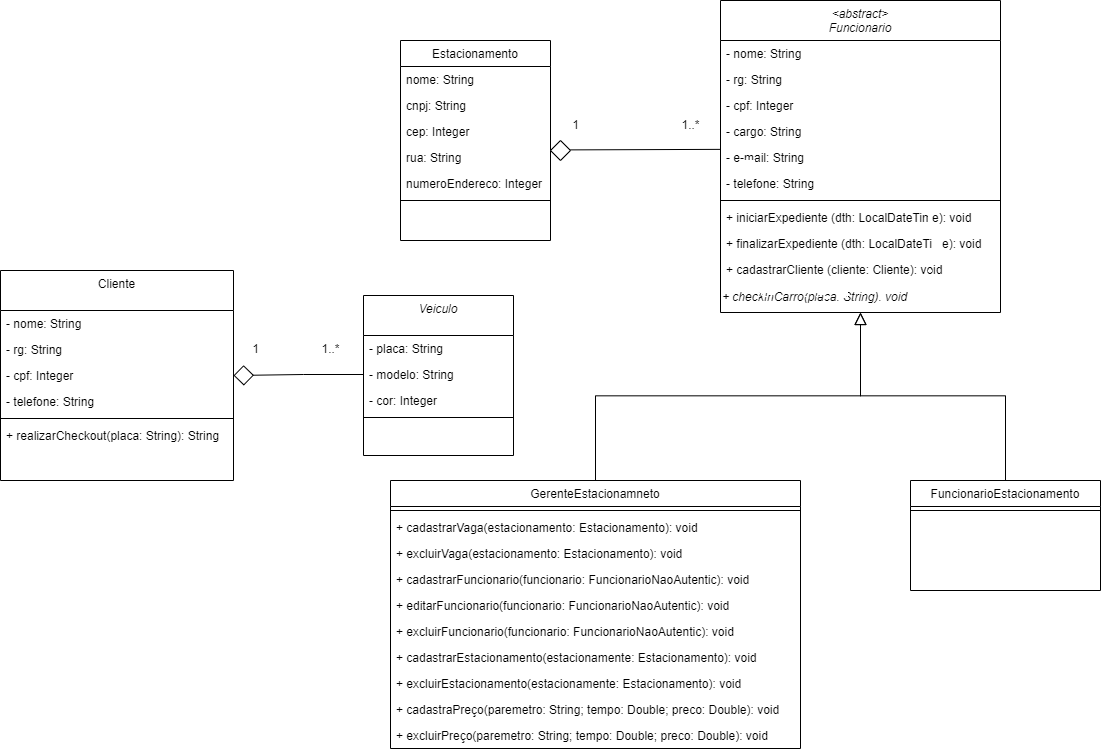

The diagram above was exported from draw.io. Its source (the exported page's mxGraphModel, read from the mxfile embedded in the PNG):
<mxGraphModel dx="2577" dy="968" grid="1" gridSize="10" guides="1" tooltips="1" connect="1" arrows="1" fold="1" page="1" pageScale="1" pageWidth="827" pageHeight="1169" math="0" shadow="0">
  <root>
    <mxCell id="WIyWlLk6GJQsqaUBKTNV-0" />
    <mxCell id="WIyWlLk6GJQsqaUBKTNV-1" parent="WIyWlLk6GJQsqaUBKTNV-0" />
    <mxCell id="zkfFHV4jXpPFQw0GAbJ--0" value="&lt;abstract&gt;&#10;Funcionario" style="swimlane;fontStyle=2;align=center;verticalAlign=top;childLayout=stackLayout;horizontal=1;startSize=40;horizontalStack=0;resizeParent=1;resizeLast=0;collapsible=1;marginBottom=0;rounded=0;shadow=0;strokeWidth=1;" parent="WIyWlLk6GJQsqaUBKTNV-1" vertex="1">
      <mxGeometry x="120" y="20" width="280" height="312" as="geometry">
        <mxRectangle x="120" y="50" width="160" height="40" as="alternateBounds" />
      </mxGeometry>
    </mxCell>
    <mxCell id="zkfFHV4jXpPFQw0GAbJ--7" value="- nome: String&#10;" style="text;align=left;verticalAlign=top;spacingLeft=4;spacingRight=4;overflow=hidden;rotatable=0;points=[[0,0.5],[1,0.5]];portConstraint=eastwest;" parent="zkfFHV4jXpPFQw0GAbJ--0" vertex="1">
      <mxGeometry y="40" width="280" height="26" as="geometry" />
    </mxCell>
    <mxCell id="zkfFHV4jXpPFQw0GAbJ--8" value="- rg: String" style="text;align=left;verticalAlign=top;spacingLeft=4;spacingRight=4;overflow=hidden;rotatable=0;points=[[0,0.5],[1,0.5]];portConstraint=eastwest;rounded=0;shadow=0;html=0;" parent="zkfFHV4jXpPFQw0GAbJ--0" vertex="1">
      <mxGeometry y="66" width="280" height="26" as="geometry" />
    </mxCell>
    <mxCell id="ae5U5-lCTwL09E5z2HVK-1" value="- cpf: Integer" style="text;align=left;verticalAlign=top;spacingLeft=4;spacingRight=4;overflow=hidden;rotatable=0;points=[[0,0.5],[1,0.5]];portConstraint=eastwest;" parent="zkfFHV4jXpPFQw0GAbJ--0" vertex="1">
      <mxGeometry y="92" width="280" height="26" as="geometry" />
    </mxCell>
    <mxCell id="ae5U5-lCTwL09E5z2HVK-3" value="- cargo: String" style="text;align=left;verticalAlign=top;spacingLeft=4;spacingRight=4;overflow=hidden;rotatable=0;points=[[0,0.5],[1,0.5]];portConstraint=eastwest;" parent="zkfFHV4jXpPFQw0GAbJ--0" vertex="1">
      <mxGeometry y="118" width="280" height="26" as="geometry" />
    </mxCell>
    <mxCell id="A3yt2opp31cSVT5oWGEp-2" value="- e-mail: String" style="text;align=left;verticalAlign=top;spacingLeft=4;spacingRight=4;overflow=hidden;rotatable=0;points=[[0,0.5],[1,0.5]];portConstraint=eastwest;rounded=0;shadow=0;html=0;" parent="zkfFHV4jXpPFQw0GAbJ--0" vertex="1">
      <mxGeometry y="144" width="280" height="26" as="geometry" />
    </mxCell>
    <mxCell id="zkfFHV4jXpPFQw0GAbJ--2" value="- telefone: String" style="text;align=left;verticalAlign=top;spacingLeft=4;spacingRight=4;overflow=hidden;rotatable=0;points=[[0,0.5],[1,0.5]];portConstraint=eastwest;rounded=0;shadow=0;html=0;" parent="zkfFHV4jXpPFQw0GAbJ--0" vertex="1">
      <mxGeometry y="170" width="280" height="26" as="geometry" />
    </mxCell>
    <mxCell id="zkfFHV4jXpPFQw0GAbJ--4" value="" style="line;html=1;strokeWidth=1;align=left;verticalAlign=middle;spacingTop=-1;spacingLeft=3;spacingRight=3;rotatable=0;labelPosition=right;points=[];portConstraint=eastwest;" parent="zkfFHV4jXpPFQw0GAbJ--0" vertex="1">
      <mxGeometry y="196" width="280" height="8" as="geometry" />
    </mxCell>
    <mxCell id="zkfFHV4jXpPFQw0GAbJ--5" value="+ iniciarExpediente (dth: LocalDateTime): void" style="text;align=left;verticalAlign=top;spacingLeft=4;spacingRight=4;overflow=hidden;rotatable=0;points=[[0,0.5],[1,0.5]];portConstraint=eastwest;" parent="zkfFHV4jXpPFQw0GAbJ--0" vertex="1">
      <mxGeometry y="204" width="280" height="26" as="geometry" />
    </mxCell>
    <mxCell id="A3yt2opp31cSVT5oWGEp-1" value="+ finalizarExpediente (dth: LocalDateTime): void" style="text;align=left;verticalAlign=top;spacingLeft=4;spacingRight=4;overflow=hidden;rotatable=0;points=[[0,0.5],[1,0.5]];portConstraint=eastwest;" parent="zkfFHV4jXpPFQw0GAbJ--0" vertex="1">
      <mxGeometry y="230" width="280" height="26" as="geometry" />
    </mxCell>
    <mxCell id="A3yt2opp31cSVT5oWGEp-10" value="+ cadastrarCliente (cliente: Cliente): void" style="text;align=left;verticalAlign=top;spacingLeft=4;spacingRight=4;overflow=hidden;rotatable=0;points=[[0,0.5],[1,0.5]];portConstraint=eastwest;" parent="zkfFHV4jXpPFQw0GAbJ--0" vertex="1">
      <mxGeometry y="256" width="280" height="26" as="geometry" />
    </mxCell>
    <mxCell id="NNQYCUzsUwM3jJecbXcp-22" value="&lt;i&gt;+ checkInCarro(placa: String): void&lt;/i&gt;" style="text;html=1;align=left;verticalAlign=middle;resizable=0;points=[];autosize=1;strokeColor=none;fillColor=none;" parent="zkfFHV4jXpPFQw0GAbJ--0" vertex="1">
      <mxGeometry y="282" width="280" height="30" as="geometry" />
    </mxCell>
    <mxCell id="zkfFHV4jXpPFQw0GAbJ--6" value="GerenteEstacionamneto" style="swimlane;fontStyle=0;align=center;verticalAlign=top;childLayout=stackLayout;horizontal=1;startSize=26;horizontalStack=0;resizeParent=1;resizeLast=0;collapsible=1;marginBottom=0;rounded=0;shadow=0;strokeWidth=1;" parent="WIyWlLk6GJQsqaUBKTNV-1" vertex="1">
      <mxGeometry x="-210" y="500" width="410" height="268" as="geometry">
        <mxRectangle x="130" y="380" width="160" height="26" as="alternateBounds" />
      </mxGeometry>
    </mxCell>
    <mxCell id="zkfFHV4jXpPFQw0GAbJ--9" value="" style="line;html=1;strokeWidth=1;align=left;verticalAlign=middle;spacingTop=-1;spacingLeft=3;spacingRight=3;rotatable=0;labelPosition=right;points=[];portConstraint=eastwest;" parent="zkfFHV4jXpPFQw0GAbJ--6" vertex="1">
      <mxGeometry y="26" width="410" height="8" as="geometry" />
    </mxCell>
    <mxCell id="A3yt2opp31cSVT5oWGEp-5" value="+ cadastrarVaga(estacionamento: Estacionamento): void" style="text;align=left;verticalAlign=top;spacingLeft=4;spacingRight=4;overflow=hidden;rotatable=0;points=[[0,0.5],[1,0.5]];portConstraint=eastwest;fontStyle=0" parent="zkfFHV4jXpPFQw0GAbJ--6" vertex="1">
      <mxGeometry y="34" width="410" height="26" as="geometry" />
    </mxCell>
    <mxCell id="A3yt2opp31cSVT5oWGEp-6" value="+ excluirVaga(estacionamento: Estacionamento): void" style="text;align=left;verticalAlign=top;spacingLeft=4;spacingRight=4;overflow=hidden;rotatable=0;points=[[0,0.5],[1,0.5]];portConstraint=eastwest;fontStyle=0" parent="zkfFHV4jXpPFQw0GAbJ--6" vertex="1">
      <mxGeometry y="60" width="410" height="26" as="geometry" />
    </mxCell>
    <mxCell id="zkfFHV4jXpPFQw0GAbJ--10" value="+ cadastrarFuncionario(funcionario: FuncionarioNaoAutentic): void" style="text;align=left;verticalAlign=top;spacingLeft=4;spacingRight=4;overflow=hidden;rotatable=0;points=[[0,0.5],[1,0.5]];portConstraint=eastwest;fontStyle=0" parent="zkfFHV4jXpPFQw0GAbJ--6" vertex="1">
      <mxGeometry y="86" width="410" height="26" as="geometry" />
    </mxCell>
    <mxCell id="A3yt2opp31cSVT5oWGEp-0" value="+ editarFuncionario(funcionario: FuncionarioNaoAutentic): void" style="text;align=left;verticalAlign=top;spacingLeft=4;spacingRight=4;overflow=hidden;rotatable=0;points=[[0,0.5],[1,0.5]];portConstraint=eastwest;" parent="zkfFHV4jXpPFQw0GAbJ--6" vertex="1">
      <mxGeometry y="112" width="410" height="26" as="geometry" />
    </mxCell>
    <mxCell id="zkfFHV4jXpPFQw0GAbJ--11" value="+ excluirFuncionario(funcionario: FuncionarioNaoAutentic): void" style="text;align=left;verticalAlign=top;spacingLeft=4;spacingRight=4;overflow=hidden;rotatable=0;points=[[0,0.5],[1,0.5]];portConstraint=eastwest;" parent="zkfFHV4jXpPFQw0GAbJ--6" vertex="1">
      <mxGeometry y="138" width="410" height="26" as="geometry" />
    </mxCell>
    <mxCell id="A3yt2opp31cSVT5oWGEp-4" value="+ cadastrarEstacionamento(estacionamente: Estacionamento): void" style="text;align=left;verticalAlign=top;spacingLeft=4;spacingRight=4;overflow=hidden;rotatable=0;points=[[0,0.5],[1,0.5]];portConstraint=eastwest;fontStyle=0" parent="zkfFHV4jXpPFQw0GAbJ--6" vertex="1">
      <mxGeometry y="164" width="410" height="26" as="geometry" />
    </mxCell>
    <mxCell id="A3yt2opp31cSVT5oWGEp-8" value="+ excluirEstacionamento(estacionamente: Estacionamento): void" style="text;align=left;verticalAlign=top;spacingLeft=4;spacingRight=4;overflow=hidden;rotatable=0;points=[[0,0.5],[1,0.5]];portConstraint=eastwest;fontStyle=0" parent="zkfFHV4jXpPFQw0GAbJ--6" vertex="1">
      <mxGeometry y="190" width="410" height="26" as="geometry" />
    </mxCell>
    <mxCell id="A3yt2opp31cSVT5oWGEp-7" value="+ cadastraPreço(paremetro: String; tempo: Double; preco: Double): void" style="text;align=left;verticalAlign=top;spacingLeft=4;spacingRight=4;overflow=hidden;rotatable=0;points=[[0,0.5],[1,0.5]];portConstraint=eastwest;" parent="zkfFHV4jXpPFQw0GAbJ--6" vertex="1">
      <mxGeometry y="216" width="410" height="26" as="geometry" />
    </mxCell>
    <mxCell id="A3yt2opp31cSVT5oWGEp-9" value="+ excluirPreço(paremetro: String; tempo: Double; preco: Double): void" style="text;align=left;verticalAlign=top;spacingLeft=4;spacingRight=4;overflow=hidden;rotatable=0;points=[[0,0.5],[1,0.5]];portConstraint=eastwest;" parent="zkfFHV4jXpPFQw0GAbJ--6" vertex="1">
      <mxGeometry y="242" width="410" height="26" as="geometry" />
    </mxCell>
    <mxCell id="zkfFHV4jXpPFQw0GAbJ--12" value="" style="endArrow=block;endSize=10;endFill=0;shadow=0;strokeWidth=1;rounded=0;edgeStyle=elbowEdgeStyle;elbow=vertical;" parent="WIyWlLk6GJQsqaUBKTNV-1" source="zkfFHV4jXpPFQw0GAbJ--6" target="zkfFHV4jXpPFQw0GAbJ--0" edge="1">
      <mxGeometry width="160" relative="1" as="geometry">
        <mxPoint x="200" y="203" as="sourcePoint" />
        <mxPoint x="200" y="203" as="targetPoint" />
      </mxGeometry>
    </mxCell>
    <mxCell id="zkfFHV4jXpPFQw0GAbJ--13" value="FuncionarioEstacionamento" style="swimlane;fontStyle=0;align=center;verticalAlign=top;childLayout=stackLayout;horizontal=1;startSize=26;horizontalStack=0;resizeParent=1;resizeLast=0;collapsible=1;marginBottom=0;rounded=0;shadow=0;strokeWidth=1;" parent="WIyWlLk6GJQsqaUBKTNV-1" vertex="1">
      <mxGeometry x="310" y="500" width="190" height="110" as="geometry">
        <mxRectangle x="340" y="380" width="170" height="26" as="alternateBounds" />
      </mxGeometry>
    </mxCell>
    <mxCell id="zkfFHV4jXpPFQw0GAbJ--15" value="" style="line;html=1;strokeWidth=1;align=left;verticalAlign=middle;spacingTop=-1;spacingLeft=3;spacingRight=3;rotatable=0;labelPosition=right;points=[];portConstraint=eastwest;" parent="zkfFHV4jXpPFQw0GAbJ--13" vertex="1">
      <mxGeometry y="26" width="190" height="8" as="geometry" />
    </mxCell>
    <mxCell id="zkfFHV4jXpPFQw0GAbJ--16" value="" style="endArrow=block;endSize=10;endFill=0;shadow=0;strokeWidth=1;rounded=0;edgeStyle=elbowEdgeStyle;elbow=vertical;" parent="WIyWlLk6GJQsqaUBKTNV-1" source="zkfFHV4jXpPFQw0GAbJ--13" target="zkfFHV4jXpPFQw0GAbJ--0" edge="1">
      <mxGeometry width="160" relative="1" as="geometry">
        <mxPoint x="210" y="373" as="sourcePoint" />
        <mxPoint x="310" y="271" as="targetPoint" />
      </mxGeometry>
    </mxCell>
    <mxCell id="zkfFHV4jXpPFQw0GAbJ--17" value="Estacionamento" style="swimlane;fontStyle=0;align=center;verticalAlign=top;childLayout=stackLayout;horizontal=1;startSize=26;horizontalStack=0;resizeParent=1;resizeLast=0;collapsible=1;marginBottom=0;rounded=0;shadow=0;strokeWidth=1;" parent="WIyWlLk6GJQsqaUBKTNV-1" vertex="1">
      <mxGeometry x="-200" y="60" width="150" height="200" as="geometry">
        <mxRectangle x="550" y="140" width="160" height="26" as="alternateBounds" />
      </mxGeometry>
    </mxCell>
    <mxCell id="zkfFHV4jXpPFQw0GAbJ--18" value="nome: String" style="text;align=left;verticalAlign=top;spacingLeft=4;spacingRight=4;overflow=hidden;rotatable=0;points=[[0,0.5],[1,0.5]];portConstraint=eastwest;" parent="zkfFHV4jXpPFQw0GAbJ--17" vertex="1">
      <mxGeometry y="26" width="150" height="26" as="geometry" />
    </mxCell>
    <mxCell id="zkfFHV4jXpPFQw0GAbJ--19" value="cnpj: String" style="text;align=left;verticalAlign=top;spacingLeft=4;spacingRight=4;overflow=hidden;rotatable=0;points=[[0,0.5],[1,0.5]];portConstraint=eastwest;rounded=0;shadow=0;html=0;" parent="zkfFHV4jXpPFQw0GAbJ--17" vertex="1">
      <mxGeometry y="52" width="150" height="26" as="geometry" />
    </mxCell>
    <mxCell id="zkfFHV4jXpPFQw0GAbJ--20" value="cep: Integer" style="text;align=left;verticalAlign=top;spacingLeft=4;spacingRight=4;overflow=hidden;rotatable=0;points=[[0,0.5],[1,0.5]];portConstraint=eastwest;rounded=0;shadow=0;html=0;" parent="zkfFHV4jXpPFQw0GAbJ--17" vertex="1">
      <mxGeometry y="78" width="150" height="26" as="geometry" />
    </mxCell>
    <mxCell id="zkfFHV4jXpPFQw0GAbJ--21" value="rua: String" style="text;align=left;verticalAlign=top;spacingLeft=4;spacingRight=4;overflow=hidden;rotatable=0;points=[[0,0.5],[1,0.5]];portConstraint=eastwest;rounded=0;shadow=0;html=0;" parent="zkfFHV4jXpPFQw0GAbJ--17" vertex="1">
      <mxGeometry y="104" width="150" height="26" as="geometry" />
    </mxCell>
    <mxCell id="zkfFHV4jXpPFQw0GAbJ--22" value="numeroEndereco: Integer" style="text;align=left;verticalAlign=top;spacingLeft=4;spacingRight=4;overflow=hidden;rotatable=0;points=[[0,0.5],[1,0.5]];portConstraint=eastwest;rounded=0;shadow=0;html=0;" parent="zkfFHV4jXpPFQw0GAbJ--17" vertex="1">
      <mxGeometry y="130" width="150" height="26" as="geometry" />
    </mxCell>
    <mxCell id="zkfFHV4jXpPFQw0GAbJ--23" value="" style="line;html=1;strokeWidth=1;align=left;verticalAlign=middle;spacingTop=-1;spacingLeft=3;spacingRight=3;rotatable=0;labelPosition=right;points=[];portConstraint=eastwest;" parent="zkfFHV4jXpPFQw0GAbJ--17" vertex="1">
      <mxGeometry y="156" width="150" height="8" as="geometry" />
    </mxCell>
    <mxCell id="lL0Tc0SIJF2cgOXx1_et-2" value="Cliente" style="swimlane;fontStyle=0;align=center;verticalAlign=top;childLayout=stackLayout;horizontal=1;startSize=40;horizontalStack=0;resizeParent=1;resizeLast=0;collapsible=1;marginBottom=0;rounded=0;shadow=0;strokeWidth=1;" parent="WIyWlLk6GJQsqaUBKTNV-1" vertex="1">
      <mxGeometry x="-600" y="290" width="233" height="210" as="geometry">
        <mxRectangle x="120" y="50" width="160" height="40" as="alternateBounds" />
      </mxGeometry>
    </mxCell>
    <mxCell id="lL0Tc0SIJF2cgOXx1_et-3" value="- nome: String&#10;" style="text;align=left;verticalAlign=top;spacingLeft=4;spacingRight=4;overflow=hidden;rotatable=0;points=[[0,0.5],[1,0.5]];portConstraint=eastwest;" parent="lL0Tc0SIJF2cgOXx1_et-2" vertex="1">
      <mxGeometry y="40" width="233" height="26" as="geometry" />
    </mxCell>
    <mxCell id="lL0Tc0SIJF2cgOXx1_et-4" value="- rg: String" style="text;align=left;verticalAlign=top;spacingLeft=4;spacingRight=4;overflow=hidden;rotatable=0;points=[[0,0.5],[1,0.5]];portConstraint=eastwest;rounded=0;shadow=0;html=0;" parent="lL0Tc0SIJF2cgOXx1_et-2" vertex="1">
      <mxGeometry y="66" width="233" height="26" as="geometry" />
    </mxCell>
    <mxCell id="lL0Tc0SIJF2cgOXx1_et-5" value="- cpf: Integer" style="text;align=left;verticalAlign=top;spacingLeft=4;spacingRight=4;overflow=hidden;rotatable=0;points=[[0,0.5],[1,0.5]];portConstraint=eastwest;" parent="lL0Tc0SIJF2cgOXx1_et-2" vertex="1">
      <mxGeometry y="92" width="233" height="26" as="geometry" />
    </mxCell>
    <mxCell id="lL0Tc0SIJF2cgOXx1_et-8" value="- telefone: String" style="text;align=left;verticalAlign=top;spacingLeft=4;spacingRight=4;overflow=hidden;rotatable=0;points=[[0,0.5],[1,0.5]];portConstraint=eastwest;rounded=0;shadow=0;html=0;" parent="lL0Tc0SIJF2cgOXx1_et-2" vertex="1">
      <mxGeometry y="118" width="233" height="26" as="geometry" />
    </mxCell>
    <mxCell id="lL0Tc0SIJF2cgOXx1_et-9" value="" style="line;html=1;strokeWidth=1;align=left;verticalAlign=middle;spacingTop=-1;spacingLeft=3;spacingRight=3;rotatable=0;labelPosition=right;points=[];portConstraint=eastwest;" parent="lL0Tc0SIJF2cgOXx1_et-2" vertex="1">
      <mxGeometry y="144" width="233" height="8" as="geometry" />
    </mxCell>
    <mxCell id="lL0Tc0SIJF2cgOXx1_et-13" value="+ realizarCheckout(placa: String): String" style="text;align=left;verticalAlign=top;spacingLeft=4;spacingRight=4;overflow=hidden;rotatable=0;points=[[0,0.5],[1,0.5]];portConstraint=eastwest;fontStyle=0" parent="lL0Tc0SIJF2cgOXx1_et-2" vertex="1">
      <mxGeometry y="152" width="233" height="26" as="geometry" />
    </mxCell>
    <mxCell id="lL0Tc0SIJF2cgOXx1_et-15" value="Veiculo" style="swimlane;fontStyle=2;align=center;verticalAlign=top;childLayout=stackLayout;horizontal=1;startSize=40;horizontalStack=0;resizeParent=1;resizeLast=0;collapsible=1;marginBottom=0;rounded=0;shadow=0;strokeWidth=1;" parent="WIyWlLk6GJQsqaUBKTNV-1" vertex="1">
      <mxGeometry x="-237" y="315" width="150" height="160" as="geometry">
        <mxRectangle x="120" y="50" width="160" height="40" as="alternateBounds" />
      </mxGeometry>
    </mxCell>
    <mxCell id="lL0Tc0SIJF2cgOXx1_et-16" value="- placa: String&#10;" style="text;align=left;verticalAlign=top;spacingLeft=4;spacingRight=4;overflow=hidden;rotatable=0;points=[[0,0.5],[1,0.5]];portConstraint=eastwest;" parent="lL0Tc0SIJF2cgOXx1_et-15" vertex="1">
      <mxGeometry y="40" width="150" height="26" as="geometry" />
    </mxCell>
    <mxCell id="lL0Tc0SIJF2cgOXx1_et-17" value="- modelo: String" style="text;align=left;verticalAlign=top;spacingLeft=4;spacingRight=4;overflow=hidden;rotatable=0;points=[[0,0.5],[1,0.5]];portConstraint=eastwest;rounded=0;shadow=0;html=0;" parent="lL0Tc0SIJF2cgOXx1_et-15" vertex="1">
      <mxGeometry y="66" width="150" height="26" as="geometry" />
    </mxCell>
    <mxCell id="lL0Tc0SIJF2cgOXx1_et-18" value="- cor: Integer" style="text;align=left;verticalAlign=top;spacingLeft=4;spacingRight=4;overflow=hidden;rotatable=0;points=[[0,0.5],[1,0.5]];portConstraint=eastwest;" parent="lL0Tc0SIJF2cgOXx1_et-15" vertex="1">
      <mxGeometry y="92" width="150" height="26" as="geometry" />
    </mxCell>
    <mxCell id="lL0Tc0SIJF2cgOXx1_et-20" value="" style="line;html=1;strokeWidth=1;align=left;verticalAlign=middle;spacingTop=-1;spacingLeft=3;spacingRight=3;rotatable=0;labelPosition=right;points=[];portConstraint=eastwest;" parent="lL0Tc0SIJF2cgOXx1_et-15" vertex="1">
      <mxGeometry y="118" width="150" height="8" as="geometry" />
    </mxCell>
    <mxCell id="lL0Tc0SIJF2cgOXx1_et-24" style="edgeStyle=orthogonalEdgeStyle;rounded=0;orthogonalLoop=1;jettySize=auto;html=1;exitX=0;exitY=0.5;exitDx=0;exitDy=0;entryX=1;entryY=0.5;entryDx=0;entryDy=0;endArrow=diamond;endFill=0;endSize=18;" parent="WIyWlLk6GJQsqaUBKTNV-1" source="lL0Tc0SIJF2cgOXx1_et-17" target="lL0Tc0SIJF2cgOXx1_et-5" edge="1">
      <mxGeometry relative="1" as="geometry" />
    </mxCell>
    <mxCell id="lL0Tc0SIJF2cgOXx1_et-25" value="1" style="text;html=1;align=center;verticalAlign=middle;resizable=0;points=[];autosize=1;strokeColor=none;fillColor=none;" parent="WIyWlLk6GJQsqaUBKTNV-1" vertex="1">
      <mxGeometry x="-360" y="354" width="30" height="30" as="geometry" />
    </mxCell>
    <mxCell id="lL0Tc0SIJF2cgOXx1_et-26" value="1..*" style="text;html=1;align=center;verticalAlign=middle;resizable=0;points=[];autosize=1;strokeColor=none;fillColor=none;" parent="WIyWlLk6GJQsqaUBKTNV-1" vertex="1">
      <mxGeometry x="-290" y="354" width="40" height="30" as="geometry" />
    </mxCell>
    <mxCell id="NNQYCUzsUwM3jJecbXcp-3" value="" style="rhombus;whiteSpace=wrap;html=1;" parent="WIyWlLk6GJQsqaUBKTNV-1" vertex="1">
      <mxGeometry x="-50" y="160" width="20" height="20" as="geometry" />
    </mxCell>
    <mxCell id="NNQYCUzsUwM3jJecbXcp-5" value="1" style="text;html=1;align=center;verticalAlign=middle;resizable=0;points=[];autosize=1;strokeColor=none;fillColor=none;" parent="WIyWlLk6GJQsqaUBKTNV-1" vertex="1">
      <mxGeometry x="-40" y="130" width="30" height="30" as="geometry" />
    </mxCell>
    <mxCell id="NNQYCUzsUwM3jJecbXcp-7" value="1..*" style="text;html=1;align=center;verticalAlign=middle;resizable=0;points=[];autosize=1;strokeColor=none;fillColor=none;" parent="WIyWlLk6GJQsqaUBKTNV-1" vertex="1">
      <mxGeometry x="70" y="130" width="40" height="30" as="geometry" />
    </mxCell>
    <mxCell id="NNQYCUzsUwM3jJecbXcp-39" value="" style="endArrow=none;html=1;rounded=0;entryX=0.001;entryY=0.187;entryDx=0;entryDy=0;entryPerimeter=0;" parent="WIyWlLk6GJQsqaUBKTNV-1" target="A3yt2opp31cSVT5oWGEp-2" edge="1">
      <mxGeometry width="50" height="50" relative="1" as="geometry">
        <mxPoint x="-30" y="169.38" as="sourcePoint" />
        <mxPoint x="40" y="169.38" as="targetPoint" />
      </mxGeometry>
    </mxCell>
  </root>
</mxGraphModel>